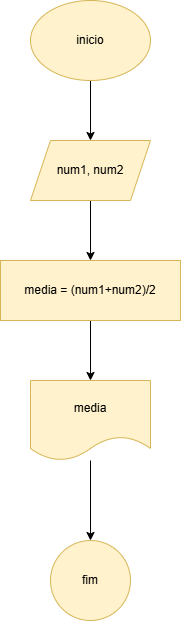

The diagram above was exported from draw.io. Its source (the exported page's mxGraphModel, read from the mxfile embedded in the PNG):
<mxGraphModel dx="1235" dy="614" grid="1" gridSize="10" guides="1" tooltips="1" connect="1" arrows="1" fold="1" page="1" pageScale="1" pageWidth="827" pageHeight="1169" math="0" shadow="0">
  <root>
    <mxCell id="0" />
    <mxCell id="1" parent="0" />
    <mxCell id="wZPWGy6aRE9ythaNKNEA-3" style="edgeStyle=orthogonalEdgeStyle;rounded=0;orthogonalLoop=1;jettySize=auto;html=1;entryX=0.5;entryY=0;entryDx=0;entryDy=0;" edge="1" parent="1" source="wZPWGy6aRE9ythaNKNEA-1" target="wZPWGy6aRE9ythaNKNEA-2">
      <mxGeometry relative="1" as="geometry" />
    </mxCell>
    <mxCell id="wZPWGy6aRE9ythaNKNEA-1" value="inicio" style="ellipse;whiteSpace=wrap;html=1;fillColor=#fff2cc;strokeColor=#d6b656;" vertex="1" parent="1">
      <mxGeometry x="354" y="40" width="120" height="80" as="geometry" />
    </mxCell>
    <mxCell id="wZPWGy6aRE9ythaNKNEA-5" value="" style="edgeStyle=orthogonalEdgeStyle;rounded=0;orthogonalLoop=1;jettySize=auto;html=1;" edge="1" parent="1" source="wZPWGy6aRE9ythaNKNEA-2" target="wZPWGy6aRE9ythaNKNEA-4">
      <mxGeometry relative="1" as="geometry" />
    </mxCell>
    <mxCell id="wZPWGy6aRE9ythaNKNEA-2" value="num1, num2" style="shape=parallelogram;perimeter=parallelogramPerimeter;whiteSpace=wrap;html=1;fixedSize=1;fillColor=#fff2cc;strokeColor=#d6b656;" vertex="1" parent="1">
      <mxGeometry x="354" y="180" width="120" height="60" as="geometry" />
    </mxCell>
    <mxCell id="wZPWGy6aRE9ythaNKNEA-7" value="" style="edgeStyle=orthogonalEdgeStyle;rounded=0;orthogonalLoop=1;jettySize=auto;html=1;" edge="1" parent="1" source="wZPWGy6aRE9ythaNKNEA-4" target="wZPWGy6aRE9ythaNKNEA-6">
      <mxGeometry relative="1" as="geometry" />
    </mxCell>
    <mxCell id="wZPWGy6aRE9ythaNKNEA-8" style="edgeStyle=orthogonalEdgeStyle;rounded=0;orthogonalLoop=1;jettySize=auto;html=1;exitX=0.5;exitY=0;exitDx=0;exitDy=0;" edge="1" parent="1" source="wZPWGy6aRE9ythaNKNEA-4">
      <mxGeometry relative="1" as="geometry">
        <mxPoint x="414" y="320" as="targetPoint" />
      </mxGeometry>
    </mxCell>
    <mxCell id="wZPWGy6aRE9ythaNKNEA-4" value="media = (num1+num2)/2" style="whiteSpace=wrap;html=1;fillColor=#fff2cc;strokeColor=#d6b656;" vertex="1" parent="1">
      <mxGeometry x="324" y="300" width="180" height="60" as="geometry" />
    </mxCell>
    <mxCell id="wZPWGy6aRE9ythaNKNEA-10" value="" style="edgeStyle=orthogonalEdgeStyle;rounded=0;orthogonalLoop=1;jettySize=auto;html=1;" edge="1" parent="1" source="wZPWGy6aRE9ythaNKNEA-6" target="wZPWGy6aRE9ythaNKNEA-9">
      <mxGeometry relative="1" as="geometry" />
    </mxCell>
    <mxCell id="wZPWGy6aRE9ythaNKNEA-6" value="media" style="shape=document;whiteSpace=wrap;html=1;boundedLbl=1;fillColor=#fff2cc;strokeColor=#d6b656;" vertex="1" parent="1">
      <mxGeometry x="354" y="420" width="120" height="80" as="geometry" />
    </mxCell>
    <mxCell id="wZPWGy6aRE9ythaNKNEA-9" value="fim" style="ellipse;whiteSpace=wrap;html=1;fillColor=#fff2cc;strokeColor=#d6b656;" vertex="1" parent="1">
      <mxGeometry x="374" y="580" width="80" height="80" as="geometry" />
    </mxCell>
  </root>
</mxGraphModel>